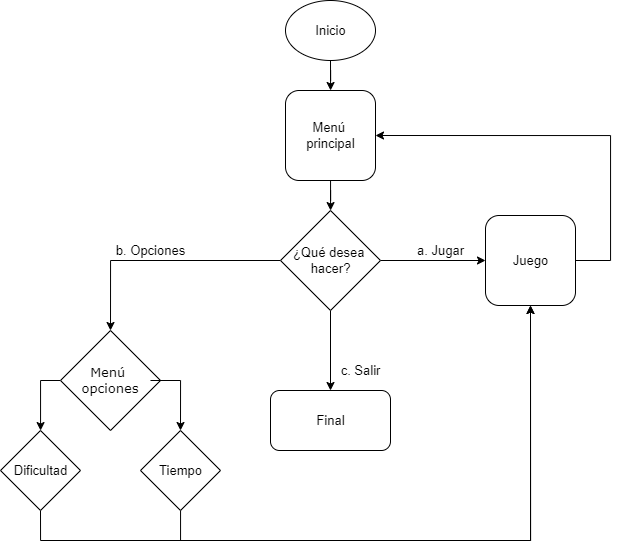

The diagram above was exported from draw.io. Its source (the exported page's mxGraphModel, read from the mxfile embedded in the PNG):
<mxGraphModel dx="1221" dy="688" grid="1" gridSize="10" guides="1" tooltips="1" connect="1" arrows="1" fold="1" page="1" pageScale="1" pageWidth="827" pageHeight="1169" math="0" shadow="0">
  <root>
    <mxCell id="WIyWlLk6GJQsqaUBKTNV-0" />
    <mxCell id="WIyWlLk6GJQsqaUBKTNV-1" parent="WIyWlLk6GJQsqaUBKTNV-0" />
    <mxCell id="aScoXvWuDoRSJK84MBui-0" value="" style="ellipse;whiteSpace=wrap;html=1;" vertex="1" parent="WIyWlLk6GJQsqaUBKTNV-1">
      <mxGeometry x="355" y="20" width="90" height="60" as="geometry" />
    </mxCell>
    <mxCell id="aScoXvWuDoRSJK84MBui-5" value="" style="edgeStyle=orthogonalEdgeStyle;rounded=0;orthogonalLoop=1;jettySize=auto;html=1;fontFamily=Verdana;fontSize=13;exitX=0.5;exitY=1;exitDx=0;exitDy=0;" edge="1" parent="WIyWlLk6GJQsqaUBKTNV-1" source="aScoXvWuDoRSJK84MBui-0" target="aScoXvWuDoRSJK84MBui-4">
      <mxGeometry relative="1" as="geometry" />
    </mxCell>
    <mxCell id="aScoXvWuDoRSJK84MBui-1" value="Inicio" style="text;html=1;resizable=0;autosize=1;align=center;verticalAlign=middle;points=[];fillColor=none;strokeColor=none;rounded=0;fontSize=13;" vertex="1" parent="WIyWlLk6GJQsqaUBKTNV-1">
      <mxGeometry x="375" y="40" width="50" height="20" as="geometry" />
    </mxCell>
    <mxCell id="aScoXvWuDoRSJK84MBui-16" value="" style="edgeStyle=orthogonalEdgeStyle;rounded=0;orthogonalLoop=1;jettySize=auto;html=1;fontFamily=Verdana;fontSize=13;" edge="1" parent="WIyWlLk6GJQsqaUBKTNV-1" source="aScoXvWuDoRSJK84MBui-4" target="aScoXvWuDoRSJK84MBui-10">
      <mxGeometry relative="1" as="geometry" />
    </mxCell>
    <mxCell id="aScoXvWuDoRSJK84MBui-4" value="" style="rounded=1;whiteSpace=wrap;html=1;fontFamily=Verdana;fontSize=13;" vertex="1" parent="WIyWlLk6GJQsqaUBKTNV-1">
      <mxGeometry x="355" y="110" width="90" height="90" as="geometry" />
    </mxCell>
    <mxCell id="aScoXvWuDoRSJK84MBui-6" value="Menú &lt;br&gt;principal" style="text;html=1;resizable=0;autosize=1;align=center;verticalAlign=middle;points=[];fillColor=none;strokeColor=none;rounded=0;fontFamily=Helvetica;fontSize=13;" vertex="1" parent="WIyWlLk6GJQsqaUBKTNV-1">
      <mxGeometry x="370" y="135" width="60" height="40" as="geometry" />
    </mxCell>
    <mxCell id="aScoXvWuDoRSJK84MBui-30" value="" style="edgeStyle=orthogonalEdgeStyle;rounded=0;orthogonalLoop=1;jettySize=auto;html=1;fontFamily=Helvetica;fontSize=13;exitX=0.5;exitY=1;exitDx=0;exitDy=0;entryX=0.5;entryY=1;entryDx=0;entryDy=0;" edge="1" parent="WIyWlLk6GJQsqaUBKTNV-1" source="aScoXvWuDoRSJK84MBui-25" target="aScoXvWuDoRSJK84MBui-7">
      <mxGeometry relative="1" as="geometry">
        <mxPoint x="180" y="560" as="targetPoint" />
        <Array as="points">
          <mxPoint x="110" y="560" />
          <mxPoint x="600" y="560" />
        </Array>
      </mxGeometry>
    </mxCell>
    <mxCell id="aScoXvWuDoRSJK84MBui-7" value="" style="rounded=1;whiteSpace=wrap;html=1;fontFamily=Verdana;fontSize=13;" vertex="1" parent="WIyWlLk6GJQsqaUBKTNV-1">
      <mxGeometry x="555" y="235" width="90" height="90" as="geometry" />
    </mxCell>
    <mxCell id="aScoXvWuDoRSJK84MBui-11" value="" style="edgeStyle=orthogonalEdgeStyle;rounded=0;orthogonalLoop=1;jettySize=auto;html=1;fontFamily=Verdana;fontSize=13;entryX=0.5;entryY=0;entryDx=0;entryDy=0;exitX=0;exitY=0.5;exitDx=0;exitDy=0;" edge="1" parent="WIyWlLk6GJQsqaUBKTNV-1" source="aScoXvWuDoRSJK84MBui-10" target="aScoXvWuDoRSJK84MBui-23">
      <mxGeometry relative="1" as="geometry">
        <mxPoint x="120" y="330" as="sourcePoint" />
      </mxGeometry>
    </mxCell>
    <mxCell id="aScoXvWuDoRSJK84MBui-12" value="" style="edgeStyle=orthogonalEdgeStyle;rounded=0;orthogonalLoop=1;jettySize=auto;html=1;fontFamily=Verdana;fontSize=13;" edge="1" parent="WIyWlLk6GJQsqaUBKTNV-1" source="aScoXvWuDoRSJK84MBui-10" target="aScoXvWuDoRSJK84MBui-7">
      <mxGeometry relative="1" as="geometry" />
    </mxCell>
    <mxCell id="aScoXvWuDoRSJK84MBui-15" value="" style="edgeStyle=orthogonalEdgeStyle;rounded=0;orthogonalLoop=1;jettySize=auto;html=1;fontFamily=Verdana;fontSize=13;" edge="1" parent="WIyWlLk6GJQsqaUBKTNV-1" source="aScoXvWuDoRSJK84MBui-10" target="aScoXvWuDoRSJK84MBui-14">
      <mxGeometry relative="1" as="geometry" />
    </mxCell>
    <mxCell id="aScoXvWuDoRSJK84MBui-10" value="" style="rhombus;whiteSpace=wrap;html=1;fontFamily=Verdana;fontSize=13;" vertex="1" parent="WIyWlLk6GJQsqaUBKTNV-1">
      <mxGeometry x="350" y="230" width="100" height="100" as="geometry" />
    </mxCell>
    <mxCell id="aScoXvWuDoRSJK84MBui-14" value="" style="rounded=1;whiteSpace=wrap;html=1;fontSize=13;fontFamily=Verdana;" vertex="1" parent="WIyWlLk6GJQsqaUBKTNV-1">
      <mxGeometry x="340" y="410" width="120" height="60" as="geometry" />
    </mxCell>
    <mxCell id="aScoXvWuDoRSJK84MBui-17" value="¿Qué desea&amp;nbsp;&lt;br&gt;hacer?" style="text;html=1;resizable=0;autosize=1;align=center;verticalAlign=middle;points=[];fillColor=none;strokeColor=none;rounded=0;fontFamily=Helvetica;fontSize=13;" vertex="1" parent="WIyWlLk6GJQsqaUBKTNV-1">
      <mxGeometry x="355" y="260" width="90" height="40" as="geometry" />
    </mxCell>
    <mxCell id="aScoXvWuDoRSJK84MBui-18" value="Final" style="text;html=1;resizable=0;autosize=1;align=center;verticalAlign=middle;points=[];fillColor=none;strokeColor=none;rounded=0;fontFamily=Helvetica;fontSize=13;" vertex="1" parent="WIyWlLk6GJQsqaUBKTNV-1">
      <mxGeometry x="380" y="430" width="40" height="20" as="geometry" />
    </mxCell>
    <mxCell id="aScoXvWuDoRSJK84MBui-20" value="c. Salir" style="text;html=1;resizable=0;autosize=1;align=center;verticalAlign=middle;points=[];fillColor=none;strokeColor=none;rounded=0;fontFamily=Helvetica;fontSize=13;" vertex="1" parent="WIyWlLk6GJQsqaUBKTNV-1">
      <mxGeometry x="400" y="380" width="60" height="20" as="geometry" />
    </mxCell>
    <mxCell id="aScoXvWuDoRSJK84MBui-21" value="a. Jugar" style="text;html=1;resizable=0;autosize=1;align=center;verticalAlign=middle;points=[];fillColor=none;strokeColor=none;rounded=0;fontFamily=Helvetica;fontSize=13;" vertex="1" parent="WIyWlLk6GJQsqaUBKTNV-1">
      <mxGeometry x="480" y="260" width="60" height="20" as="geometry" />
    </mxCell>
    <mxCell id="aScoXvWuDoRSJK84MBui-22" value="b. Opciones" style="text;html=1;resizable=0;autosize=1;align=center;verticalAlign=middle;points=[];fillColor=none;strokeColor=none;rounded=0;fontFamily=Helvetica;fontSize=13;" vertex="1" parent="WIyWlLk6GJQsqaUBKTNV-1">
      <mxGeometry x="175" y="260" width="90" height="20" as="geometry" />
    </mxCell>
    <mxCell id="aScoXvWuDoRSJK84MBui-26" value="" style="edgeStyle=orthogonalEdgeStyle;rounded=0;orthogonalLoop=1;jettySize=auto;html=1;fontFamily=Helvetica;fontSize=13;exitX=0;exitY=0.5;exitDx=0;exitDy=0;" edge="1" parent="WIyWlLk6GJQsqaUBKTNV-1" source="aScoXvWuDoRSJK84MBui-23" target="aScoXvWuDoRSJK84MBui-25">
      <mxGeometry relative="1" as="geometry" />
    </mxCell>
    <mxCell id="aScoXvWuDoRSJK84MBui-23" value="Menú&amp;nbsp;&lt;br&gt;opciones" style="rhombus;whiteSpace=wrap;html=1;fontFamily=Verdana;fontSize=13;" vertex="1" parent="WIyWlLk6GJQsqaUBKTNV-1">
      <mxGeometry x="130" y="350" width="100" height="100" as="geometry" />
    </mxCell>
    <mxCell id="aScoXvWuDoRSJK84MBui-27" value="" style="edgeStyle=orthogonalEdgeStyle;rounded=0;orthogonalLoop=1;jettySize=auto;html=1;fontFamily=Helvetica;fontSize=13;entryX=0.5;entryY=0;entryDx=0;entryDy=0;exitX=1;exitY=0.5;exitDx=0;exitDy=0;" edge="1" parent="WIyWlLk6GJQsqaUBKTNV-1" target="aScoXvWuDoRSJK84MBui-24">
      <mxGeometry relative="1" as="geometry">
        <mxPoint x="220" y="400" as="sourcePoint" />
        <Array as="points">
          <mxPoint x="250" y="400" />
        </Array>
      </mxGeometry>
    </mxCell>
    <mxCell id="aScoXvWuDoRSJK84MBui-32" value="" style="edgeStyle=orthogonalEdgeStyle;rounded=0;orthogonalLoop=1;jettySize=auto;html=1;fontFamily=Helvetica;fontSize=13;entryX=0.5;entryY=1;entryDx=0;entryDy=0;" edge="1" parent="WIyWlLk6GJQsqaUBKTNV-1" source="aScoXvWuDoRSJK84MBui-24" target="aScoXvWuDoRSJK84MBui-7">
      <mxGeometry relative="1" as="geometry">
        <mxPoint x="320" y="325" as="targetPoint" />
        <Array as="points">
          <mxPoint x="250" y="560" />
          <mxPoint x="600" y="560" />
        </Array>
      </mxGeometry>
    </mxCell>
    <mxCell id="aScoXvWuDoRSJK84MBui-24" value="" style="rhombus;whiteSpace=wrap;html=1;fontFamily=Helvetica;fontSize=13;" vertex="1" parent="WIyWlLk6GJQsqaUBKTNV-1">
      <mxGeometry x="210" y="450" width="80" height="80" as="geometry" />
    </mxCell>
    <mxCell id="aScoXvWuDoRSJK84MBui-25" value="" style="rhombus;whiteSpace=wrap;html=1;fontFamily=Helvetica;fontSize=13;" vertex="1" parent="WIyWlLk6GJQsqaUBKTNV-1">
      <mxGeometry x="70" y="450" width="80" height="80" as="geometry" />
    </mxCell>
    <mxCell id="aScoXvWuDoRSJK84MBui-28" value="Dificultad" style="text;html=1;resizable=0;autosize=1;align=center;verticalAlign=middle;points=[];fillColor=none;strokeColor=none;rounded=0;fontFamily=Helvetica;fontSize=13;" vertex="1" parent="WIyWlLk6GJQsqaUBKTNV-1">
      <mxGeometry x="75" y="480" width="70" height="20" as="geometry" />
    </mxCell>
    <mxCell id="aScoXvWuDoRSJK84MBui-29" value="Tiempo" style="text;html=1;resizable=0;autosize=1;align=center;verticalAlign=middle;points=[];fillColor=none;strokeColor=none;rounded=0;fontFamily=Helvetica;fontSize=13;" vertex="1" parent="WIyWlLk6GJQsqaUBKTNV-1">
      <mxGeometry x="220" y="480" width="60" height="20" as="geometry" />
    </mxCell>
    <mxCell id="aScoXvWuDoRSJK84MBui-33" value="Juego" style="text;html=1;resizable=0;autosize=1;align=center;verticalAlign=middle;points=[];fillColor=none;strokeColor=none;rounded=0;fontFamily=Helvetica;fontSize=13;" vertex="1" parent="WIyWlLk6GJQsqaUBKTNV-1">
      <mxGeometry x="575" y="270" width="50" height="20" as="geometry" />
    </mxCell>
    <mxCell id="aScoXvWuDoRSJK84MBui-41" style="edgeStyle=orthogonalEdgeStyle;rounded=0;orthogonalLoop=1;jettySize=auto;html=1;fontFamily=Helvetica;fontSize=13;entryX=1;entryY=0.5;entryDx=0;entryDy=0;exitX=1;exitY=0.5;exitDx=0;exitDy=0;" edge="1" parent="WIyWlLk6GJQsqaUBKTNV-1" source="aScoXvWuDoRSJK84MBui-7" target="aScoXvWuDoRSJK84MBui-4">
      <mxGeometry relative="1" as="geometry">
        <mxPoint x="760" y="17.600006103515625" as="targetPoint" />
        <mxPoint x="755" y="280" as="sourcePoint" />
        <Array as="points">
          <mxPoint x="680" y="280" />
          <mxPoint x="680" y="155" />
        </Array>
      </mxGeometry>
    </mxCell>
  </root>
</mxGraphModel>